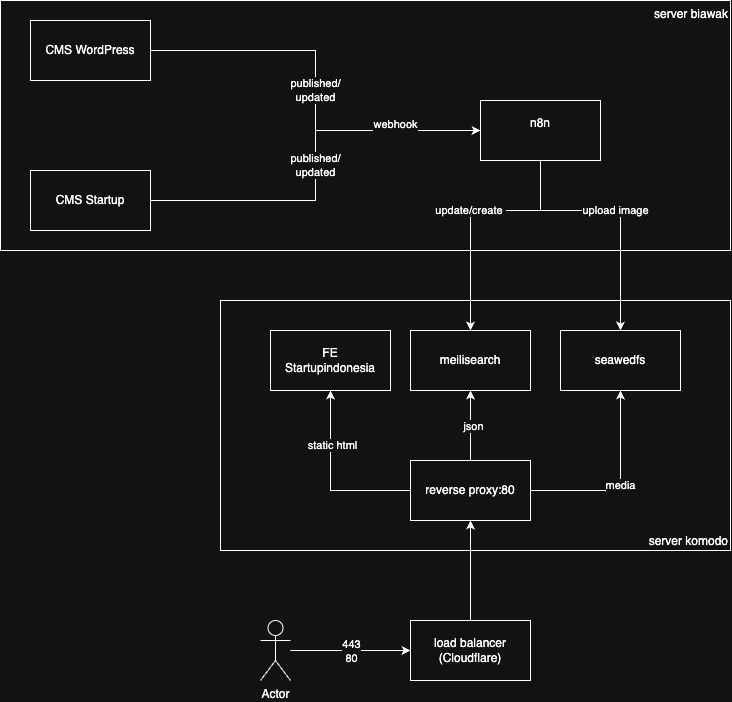

The diagram above was exported from draw.io. Its source (the exported page's mxGraphModel, read from the mxfile embedded in the PNG):
<mxGraphModel dx="1027" dy="662" grid="1" gridSize="10" guides="1" tooltips="1" connect="1" arrows="1" fold="1" page="1" pageScale="1" pageWidth="827" pageHeight="1169" math="0" shadow="0">
  <root>
    <mxCell id="0" />
    <mxCell id="1" parent="0" />
    <mxCell id="buB0Q5oYXlvQdaO19jks-17" value="server komodo" style="rounded=0;whiteSpace=wrap;html=1;align=right;verticalAlign=bottom;" vertex="1" parent="1">
      <mxGeometry x="269" y="350" width="510" height="250" as="geometry" />
    </mxCell>
    <mxCell id="buB0Q5oYXlvQdaO19jks-14" value="server biawak" style="rounded=0;whiteSpace=wrap;html=1;align=right;verticalAlign=top;" vertex="1" parent="1">
      <mxGeometry x="49" y="50" width="730" height="250" as="geometry" />
    </mxCell>
    <mxCell id="buB0Q5oYXlvQdaO19jks-7" value="published/&lt;div&gt;updated&lt;/div&gt;" style="edgeStyle=orthogonalEdgeStyle;rounded=0;orthogonalLoop=1;jettySize=auto;html=1;entryX=0;entryY=0.5;entryDx=0;entryDy=0;" edge="1" parent="1" source="buB0Q5oYXlvQdaO19jks-1" target="buB0Q5oYXlvQdaO19jks-6">
      <mxGeometry relative="1" as="geometry" />
    </mxCell>
    <mxCell id="buB0Q5oYXlvQdaO19jks-1" value="CMS WordPress" style="rounded=0;whiteSpace=wrap;html=1;" vertex="1" parent="1">
      <mxGeometry x="79" y="70" width="120" height="60" as="geometry" />
    </mxCell>
    <mxCell id="buB0Q5oYXlvQdaO19jks-2" value="meilisearch" style="rounded=0;whiteSpace=wrap;html=1;" vertex="1" parent="1">
      <mxGeometry x="459" y="380" width="120" height="60" as="geometry" />
    </mxCell>
    <mxCell id="buB0Q5oYXlvQdaO19jks-3" value="seawedfs" style="rounded=0;whiteSpace=wrap;html=1;" vertex="1" parent="1">
      <mxGeometry x="609" y="380" width="120" height="60" as="geometry" />
    </mxCell>
    <mxCell id="buB0Q5oYXlvQdaO19jks-8" value="update/create&amp;nbsp;" style="edgeStyle=orthogonalEdgeStyle;rounded=0;orthogonalLoop=1;jettySize=auto;html=1;entryX=0.5;entryY=0;entryDx=0;entryDy=0;" edge="1" parent="1" source="buB0Q5oYXlvQdaO19jks-6" target="buB0Q5oYXlvQdaO19jks-2">
      <mxGeometry relative="1" as="geometry">
        <Array as="points">
          <mxPoint x="589" y="260" />
          <mxPoint x="519" y="260" />
        </Array>
      </mxGeometry>
    </mxCell>
    <mxCell id="buB0Q5oYXlvQdaO19jks-9" value="upload image" style="edgeStyle=orthogonalEdgeStyle;rounded=0;orthogonalLoop=1;jettySize=auto;html=1;entryX=0.5;entryY=0;entryDx=0;entryDy=0;" edge="1" parent="1" source="buB0Q5oYXlvQdaO19jks-6" target="buB0Q5oYXlvQdaO19jks-3">
      <mxGeometry relative="1" as="geometry">
        <Array as="points">
          <mxPoint x="589" y="260" />
          <mxPoint x="669" y="260" />
        </Array>
      </mxGeometry>
    </mxCell>
    <mxCell id="buB0Q5oYXlvQdaO19jks-6" value="n8n&lt;div&gt;&lt;br&gt;&lt;/div&gt;" style="rounded=0;whiteSpace=wrap;html=1;" vertex="1" parent="1">
      <mxGeometry x="529" y="150" width="120" height="60" as="geometry" />
    </mxCell>
    <mxCell id="buB0Q5oYXlvQdaO19jks-11" value="published/&lt;div&gt;updated&lt;/div&gt;" style="edgeStyle=orthogonalEdgeStyle;rounded=0;orthogonalLoop=1;jettySize=auto;html=1;entryX=0;entryY=0.5;entryDx=0;entryDy=0;" edge="1" parent="1" source="buB0Q5oYXlvQdaO19jks-10" target="buB0Q5oYXlvQdaO19jks-6">
      <mxGeometry relative="1" as="geometry" />
    </mxCell>
    <mxCell id="buB0Q5oYXlvQdaO19jks-12" value="webhook&lt;div&gt;&lt;br&gt;&lt;/div&gt;" style="edgeLabel;html=1;align=center;verticalAlign=middle;resizable=0;points=[];" vertex="1" connectable="0" parent="buB0Q5oYXlvQdaO19jks-11">
      <mxGeometry x="0.5714" relative="1" as="geometry">
        <mxPoint as="offset" />
      </mxGeometry>
    </mxCell>
    <mxCell id="buB0Q5oYXlvQdaO19jks-10" value="CMS Startup" style="rounded=0;whiteSpace=wrap;html=1;" vertex="1" parent="1">
      <mxGeometry x="79" y="220" width="120" height="60" as="geometry" />
    </mxCell>
    <mxCell id="buB0Q5oYXlvQdaO19jks-26" style="edgeStyle=orthogonalEdgeStyle;rounded=0;orthogonalLoop=1;jettySize=auto;html=1;entryX=0.5;entryY=1;entryDx=0;entryDy=0;" edge="1" parent="1" source="buB0Q5oYXlvQdaO19jks-15" target="buB0Q5oYXlvQdaO19jks-19">
      <mxGeometry relative="1" as="geometry" />
    </mxCell>
    <mxCell id="buB0Q5oYXlvQdaO19jks-15" value="load balancer (Cloudflare)" style="rounded=0;whiteSpace=wrap;html=1;" vertex="1" parent="1">
      <mxGeometry x="459" y="670" width="120" height="60" as="geometry" />
    </mxCell>
    <mxCell id="buB0Q5oYXlvQdaO19jks-21" value="media" style="edgeStyle=orthogonalEdgeStyle;rounded=0;orthogonalLoop=1;jettySize=auto;html=1;entryX=0.5;entryY=1;entryDx=0;entryDy=0;" edge="1" parent="1" source="buB0Q5oYXlvQdaO19jks-19" target="buB0Q5oYXlvQdaO19jks-3">
      <mxGeometry relative="1" as="geometry" />
    </mxCell>
    <mxCell id="buB0Q5oYXlvQdaO19jks-25" style="edgeStyle=orthogonalEdgeStyle;rounded=0;orthogonalLoop=1;jettySize=auto;html=1;entryX=0.5;entryY=1;entryDx=0;entryDy=0;" edge="1" parent="1" source="buB0Q5oYXlvQdaO19jks-19" target="buB0Q5oYXlvQdaO19jks-24">
      <mxGeometry relative="1" as="geometry" />
    </mxCell>
    <mxCell id="buB0Q5oYXlvQdaO19jks-34" value="static html" style="edgeLabel;html=1;align=center;verticalAlign=middle;resizable=0;points=[];" vertex="1" connectable="0" parent="buB0Q5oYXlvQdaO19jks-25">
      <mxGeometry x="0.3889" y="-1" relative="1" as="geometry">
        <mxPoint as="offset" />
      </mxGeometry>
    </mxCell>
    <mxCell id="buB0Q5oYXlvQdaO19jks-28" style="edgeStyle=orthogonalEdgeStyle;rounded=0;orthogonalLoop=1;jettySize=auto;html=1;entryX=0.5;entryY=1;entryDx=0;entryDy=0;" edge="1" parent="1" source="buB0Q5oYXlvQdaO19jks-19" target="buB0Q5oYXlvQdaO19jks-2">
      <mxGeometry relative="1" as="geometry" />
    </mxCell>
    <mxCell id="buB0Q5oYXlvQdaO19jks-33" value="json" style="edgeLabel;html=1;align=center;verticalAlign=middle;resizable=0;points=[];" vertex="1" connectable="0" parent="buB0Q5oYXlvQdaO19jks-28">
      <mxGeometry y="-2" relative="1" as="geometry">
        <mxPoint as="offset" />
      </mxGeometry>
    </mxCell>
    <mxCell id="buB0Q5oYXlvQdaO19jks-19" value="reverse proxy:80" style="rounded=0;whiteSpace=wrap;html=1;" vertex="1" parent="1">
      <mxGeometry x="459" y="510" width="120" height="60" as="geometry" />
    </mxCell>
    <mxCell id="buB0Q5oYXlvQdaO19jks-24" value="&lt;div&gt;FE&lt;/div&gt;Startupindonesia" style="rounded=0;whiteSpace=wrap;html=1;" vertex="1" parent="1">
      <mxGeometry x="319" y="380" width="120" height="60" as="geometry" />
    </mxCell>
    <mxCell id="buB0Q5oYXlvQdaO19jks-31" style="edgeStyle=orthogonalEdgeStyle;rounded=0;orthogonalLoop=1;jettySize=auto;html=1;entryX=0;entryY=0.5;entryDx=0;entryDy=0;" edge="1" parent="1" source="buB0Q5oYXlvQdaO19jks-30" target="buB0Q5oYXlvQdaO19jks-15">
      <mxGeometry relative="1" as="geometry" />
    </mxCell>
    <mxCell id="buB0Q5oYXlvQdaO19jks-32" value="443&lt;div&gt;80&lt;/div&gt;" style="edgeLabel;html=1;align=center;verticalAlign=middle;resizable=0;points=[];" vertex="1" connectable="0" parent="buB0Q5oYXlvQdaO19jks-31">
      <mxGeometry x="0.4333" y="3" relative="1" as="geometry">
        <mxPoint x="-26" y="3" as="offset" />
      </mxGeometry>
    </mxCell>
    <mxCell id="buB0Q5oYXlvQdaO19jks-30" value="Actor" style="shape=umlActor;verticalLabelPosition=bottom;verticalAlign=top;html=1;outlineConnect=0;" vertex="1" parent="1">
      <mxGeometry x="309" y="670" width="30" height="60" as="geometry" />
    </mxCell>
  </root>
</mxGraphModel>